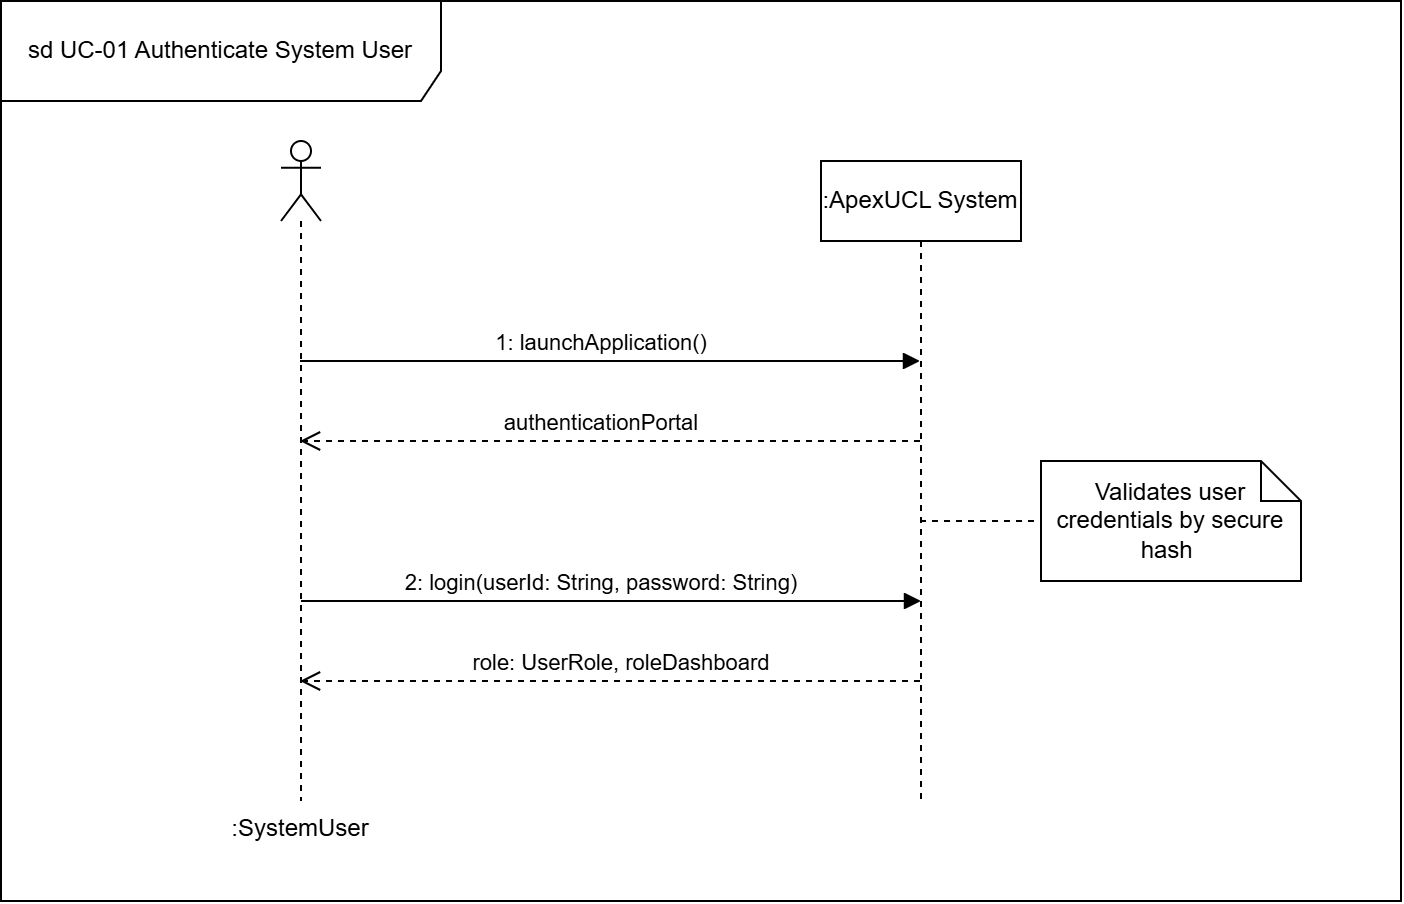

The diagram above was exported from draw.io. Its source (the exported page's mxGraphModel, read from the mxfile embedded in the PNG):
<mxGraphModel dx="1505" dy="914" grid="1" gridSize="10" guides="1" tooltips="1" connect="1" arrows="1" fold="1" page="1" pageScale="1" pageWidth="850" pageHeight="1100" math="0" shadow="0">
  <root>
    <mxCell id="0" />
    <mxCell id="1" parent="0" />
    <mxCell id="Vu2alZW-ha9czyVvOKBl-1" parent="1" style="shape=umlFrame;whiteSpace=wrap;html=1;pointerEvents=0;width=220;height=50;" value="sd UC-01 Authenticate System User" vertex="1">
      <mxGeometry height="450" width="700" x="75" y="325" as="geometry" />
    </mxCell>
    <mxCell id="Vu2alZW-ha9czyVvOKBl-3" parent="1" style="shape=umlLifeline;perimeter=lifelinePerimeter;whiteSpace=wrap;html=1;container=1;dropTarget=0;collapsible=0;recursiveResize=0;outlineConnect=0;portConstraint=eastwest;newEdgeStyle={&quot;edgeStyle&quot;:&quot;sequenceEdgeStyle&quot;,&quot;libavoidRouting&quot;:0,&quot;curved&quot;:0,&quot;rounded&quot;:0};participant=umlActor;labelPosition=center;verticalLabelPosition=bottom;align=center;verticalAlign=top;labelPerimeter=1;" value=":SystemUser" vertex="1">
      <mxGeometry height="330" width="20" x="215" y="395" as="geometry" />
    </mxCell>
    <mxCell id="Vu2alZW-ha9czyVvOKBl-12" edge="1" parent="1" source="Vu2alZW-ha9czyVvOKBl-4" style="edgeStyle=sequenceEdgeStyle;rounded=0;orthogonalLoop=1;jettySize=auto;html=1;libavoidRouting=0;curved=0;defaultLabelBackgroundColor=page;endArrow=none;endFill=0;dashed=1;" target="Vu2alZW-ha9czyVvOKBl-10">
      <mxGeometry relative="1" as="geometry">
        <Array as="points">
          <mxPoint x="564.75" y="585" />
        </Array>
      </mxGeometry>
    </mxCell>
    <mxCell id="Vu2alZW-ha9czyVvOKBl-4" parent="1" style="shape=umlLifeline;perimeter=lifelinePerimeter;whiteSpace=wrap;html=1;container=1;dropTarget=0;collapsible=0;recursiveResize=0;outlineConnect=0;portConstraint=eastwest;newEdgeStyle={&quot;edgeStyle&quot;:&quot;sequenceEdgeStyle&quot;,&quot;libavoidRouting&quot;:0,&quot;curved&quot;:0,&quot;rounded&quot;:0};" value=":ApexUCL System" vertex="1">
      <mxGeometry height="320" width="100" x="485" y="405" as="geometry" />
    </mxCell>
    <mxCell id="Vu2alZW-ha9czyVvOKBl-5" edge="1" parent="1" source="Vu2alZW-ha9czyVvOKBl-3" style="html=1;verticalAlign=bottom;endArrow=block;edgeStyle=sequenceEdgeStyle;libavoidRouting=0;curved=0;rounded=0;defaultLabelBackgroundColor=page;" target="Vu2alZW-ha9czyVvOKBl-4" value="1: launchApplication()">
      <mxGeometry relative="1" width="80" x="-0.029" as="geometry">
        <mxPoint x="-1" as="offset" />
        <Array as="points">
          <mxPoint x="379.5000000000002" y="505" />
        </Array>
        <mxPoint x="315" y="505" as="sourcePoint" />
        <mxPoint x="395" y="505" as="targetPoint" />
      </mxGeometry>
    </mxCell>
    <mxCell id="Vu2alZW-ha9czyVvOKBl-6" edge="1" parent="1" source="Vu2alZW-ha9czyVvOKBl-4" style="html=1;verticalAlign=bottom;endArrow=open;dashed=1;endSize=8;edgeStyle=sequenceEdgeStyle;libavoidRouting=0;curved=0;rounded=0;defaultLabelBackgroundColor=page;" target="Vu2alZW-ha9czyVvOKBl-3" value="authenticationPortal">
      <mxGeometry relative="1" x="0.029" as="geometry">
        <mxPoint x="-1" as="offset" />
        <Array as="points">
          <mxPoint x="379.5000000000002" y="545" />
        </Array>
        <mxPoint x="535" y="555" as="sourcePoint" />
        <mxPoint x="455" y="555" as="targetPoint" />
      </mxGeometry>
    </mxCell>
    <mxCell id="Vu2alZW-ha9czyVvOKBl-7" edge="1" parent="1" style="html=1;verticalAlign=bottom;endArrow=block;edgeStyle=sequenceEdgeStyle;libavoidRouting=0;curved=0;rounded=0;defaultLabelBackgroundColor=page;" value="2: login(userId: String, password: String)">
      <mxGeometry relative="1" width="80" x="-0.0323" as="geometry">
        <mxPoint as="offset" />
        <Array as="points">
          <mxPoint x="380" y="625" />
        </Array>
        <mxPoint x="225" y="625" as="sourcePoint" />
        <mxPoint x="535" y="625" as="targetPoint" />
      </mxGeometry>
    </mxCell>
    <mxCell id="Vu2alZW-ha9czyVvOKBl-9" edge="1" parent="1" source="Vu2alZW-ha9czyVvOKBl-4" style="html=1;verticalAlign=bottom;endArrow=open;dashed=1;endSize=8;edgeStyle=sequenceEdgeStyle;libavoidRouting=0;curved=0;rounded=0;defaultLabelBackgroundColor=page;" target="Vu2alZW-ha9czyVvOKBl-3" value="role: UserRole, roleDashboard">
      <mxGeometry relative="1" x="-0.0355" as="geometry">
        <mxPoint x="-1" as="offset" />
        <Array as="points">
          <mxPoint x="379.5000000000002" y="665" />
        </Array>
        <mxPoint x="475" y="645" as="sourcePoint" />
        <mxPoint x="395" y="645" as="targetPoint" />
      </mxGeometry>
    </mxCell>
    <mxCell id="Vu2alZW-ha9czyVvOKBl-10" parent="1" style="shape=note;size=20;whiteSpace=wrap;html=1;" value="Validates user credentials by secure hash&amp;nbsp;" vertex="1">
      <mxGeometry height="60" width="130" x="595" y="555" as="geometry" />
    </mxCell>
  </root>
</mxGraphModel>